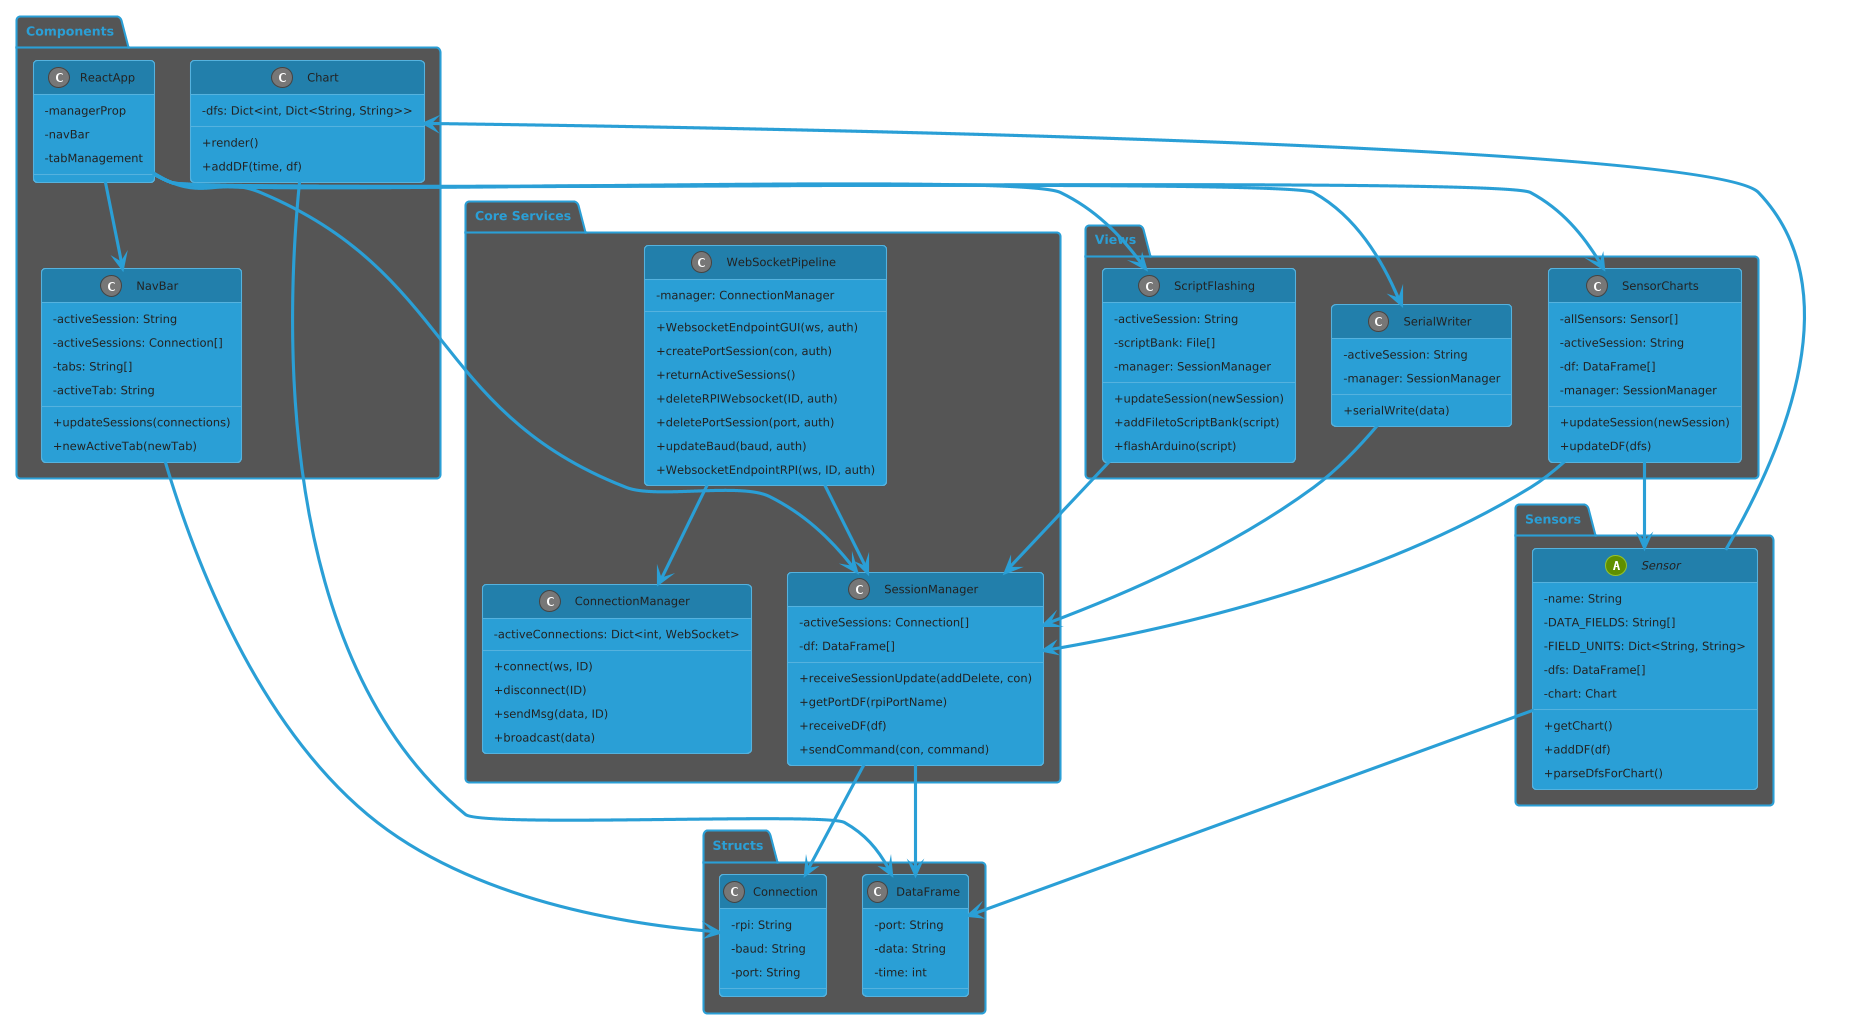

The diagram above was rendered by PlantUML. Its source (embedded in the PNG):
@startuml
!theme cyborg
skinparam classAttributeIconSize 0

package "Core Services" {
  class SessionManager {
    - activeSessions: Connection[]
    - df: DataFrame[]
    + receiveSessionUpdate(addDelete, con)
    + getPortDF(rpiPortName)
    + receiveDF(df)
    + sendCommand(con, command)
  }

  class WebSocketPipeline {
    - manager: ConnectionManager
    + WebsocketEndpointGUI(ws, auth)
    + createPortSession(con, auth)
    + returnActiveSessions()
    + deleteRPIWebsocket(ID, auth)
    + deletePortSession(port, auth)
    + updateBaud(baud, auth)
    + WebsocketEndpointRPI(ws, ID, auth)
  }

  class ConnectionManager {
    - activeConnections: Dict<int, WebSocket>
    + connect(ws, ID)
    + disconnect(ID)
    + sendMsg(data, ID)
    + broadcast(data)
  }
}

package "Views" {
  class SensorCharts {
    - allSensors: Sensor[]
    - activeSession: String
    - df: DataFrame[]
    - manager: SessionManager
    + updateSession(newSession)
    + updateDF(dfs)
  }

  class ScriptFlashing {
    - activeSession: String
    - scriptBank: File[]
    - manager: SessionManager
    + updateSession(newSession)
    + addFiletoScriptBank(script)
    + flashArduino(script)
  }

  class SerialWriter {
    - activeSession: String
    - manager: SessionManager
    + serialWrite(data)
  }
}

package "Components" {
  class Chart {
    - dfs: Dict<int, Dict<String, String>>
    + render()
    + addDF(time, df)
  }

  class NavBar {
    - activeSession: String
    - activeSessions: Connection[]
    - tabs: String[]
    - activeTab: String
    + updateSessions(connections)
    + newActiveTab(newTab)
  }

  class ReactApp {
    - managerProp
    - navBar
    - tabManagement
  }
}

package "Sensors" {
  abstract class Sensor {
    - name: String
    - DATA_FIELDS: String[]
    - FIELD_UNITS: Dict<String, String>
    - dfs: DataFrame[]
    - chart: Chart
    + getChart()
    + addDF(df)
    + parseDfsForChart()
  }
}

package "Structs" {
class DataFrame {
  - port: String
  - data: String
  - time: int
}

class Connection {
  - rpi: String
  - baud: String
  - port: String
}
}

' Relationships
ReactApp --> SessionManager
ReactApp --> NavBar
ReactApp --> SensorCharts
ReactApp --> ScriptFlashing
ReactApp --> SerialWriter

SensorCharts --> SessionManager
ScriptFlashing --> SessionManager
SerialWriter --> SessionManager

Sensor --> Chart
Sensor --> DataFrame
SensorCharts --> Sensor
Chart --> DataFrame

WebSocketPipeline --> SessionManager
WebSocketPipeline --> ConnectionManager
SessionManager --> Connection
SessionManager --> DataFrame
NavBar --> Connection
@enduml